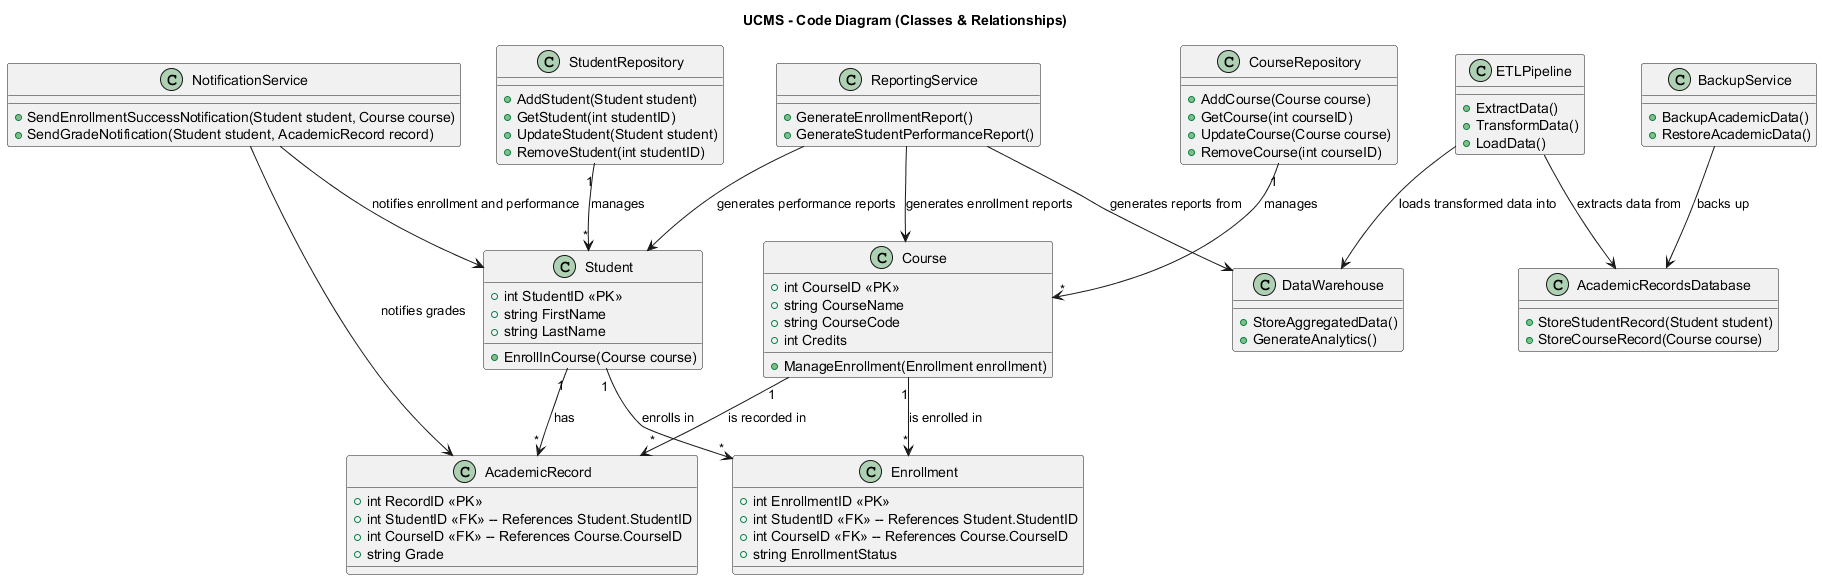

The diagram above was rendered by PlantUML. Its source (embedded in the PNG):
@startuml UCMS_Code_Diagram

title UCMS - Code Diagram (Classes & Relationships)

' Define main entities and their attributes
class Student {
  + int StudentID <<PK>>
  + string FirstName
  + string LastName
  + EnrollInCourse(Course course)
}

class Course {
  + int CourseID <<PK>>
  + string CourseName
  + string CourseCode
  + int Credits
  + ManageEnrollment(Enrollment enrollment)
}

class Enrollment {
  + int EnrollmentID <<PK>>
  + int StudentID <<FK>> -- References Student.StudentID
  + int CourseID <<FK>> -- References Course.CourseID
  + string EnrollmentStatus
}

class AcademicRecord {
  + int RecordID <<PK>>
  + int StudentID <<FK>> -- References Student.StudentID
  + int CourseID <<FK>> -- References Course.CourseID
  + string Grade
}

class NotificationService {
  + SendEnrollmentSuccessNotification(Student student, Course course)
  + SendGradeNotification(Student student, AcademicRecord record)
}

class ReportingService {
  + GenerateEnrollmentReport()
  + GenerateStudentPerformanceReport()
}

class BackupService {
  + BackupAcademicData()
  + RestoreAcademicData()
}

class CourseRepository {
  + AddCourse(Course course)
  + GetCourse(int courseID)
  + UpdateCourse(Course course)
  + RemoveCourse(int courseID)
}

class StudentRepository {
  + AddStudent(Student student)
  + GetStudent(int studentID)
  + UpdateStudent(Student student)
  + RemoveStudent(int studentID)
}

class ETLPipeline {
  + ExtractData()
  + TransformData()
  + LoadData()
}

class AcademicRecordsDatabase {
  + StoreStudentRecord(Student student)
  + StoreCourseRecord(Course course)
}

class DataWarehouse {
  + StoreAggregatedData()
  + GenerateAnalytics()
}

' Define relationships
Student "1" --> "*" Enrollment : "enrolls in"
Course "1" --> "*" Enrollment : "is enrolled in"
Student "1" --> "*" AcademicRecord : "has"
Course "1" --> "*" AcademicRecord : "is recorded in"
CourseRepository "1" --> "*" Course : "manages"
StudentRepository "1" --> "*" Student : "manages"
BackupService --> AcademicRecordsDatabase : "backs up"
ReportingService --> DataWarehouse : "generates reports from"
ETLPipeline --> DataWarehouse : "loads transformed data into"
ETLPipeline --> AcademicRecordsDatabase : "extracts data from"
NotificationService --> Student : "notifies enrollment and performance"
NotificationService --> AcademicRecord : "notifies grades"
ReportingService --> Student : "generates performance reports"
ReportingService --> Course : "generates enrollment reports"

@enduml